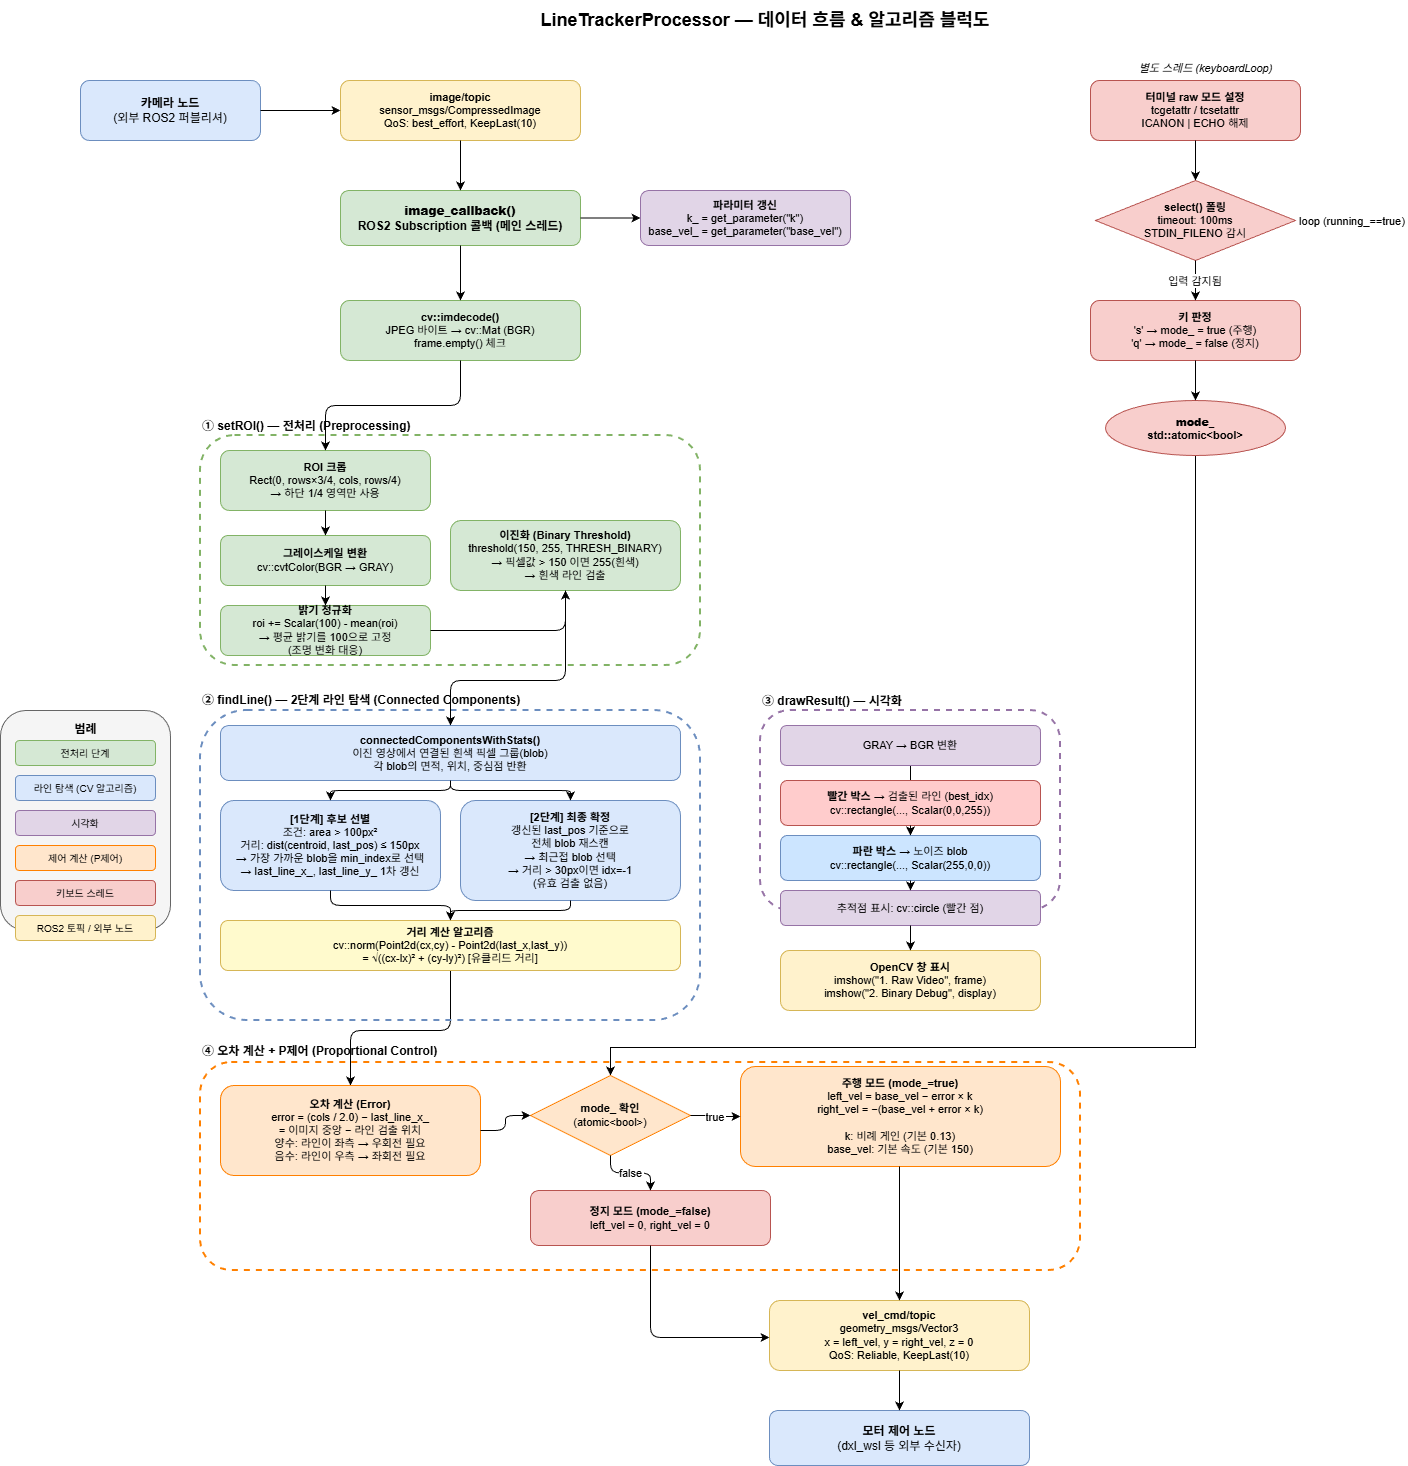

The diagram above was exported from draw.io. Its source (the exported page's mxGraphModel, read from the mxfile embedded in the PNG):
<mxGraphModel dx="1426" dy="907" grid="0" gridSize="10" guides="1" tooltips="1" connect="1" arrows="1" fold="1" page="0" pageScale="1" pageWidth="1654" pageHeight="1169" math="0" shadow="0">
  <root>
    <mxCell id="0" />
    <mxCell id="1" parent="0" />
    <mxCell id="e_dist_err" edge="1" parent="1" source="find_dist" style="edgeStyle=orthogonalEdgeStyle;" target="ctrl_err">
      <mxGeometry relative="1" as="geometry">
        <Array as="points">
          <mxPoint x="510" y="1050" />
          <mxPoint x="410" y="1050" />
          <mxPoint x="410" y="1105" />
        </Array>
      </mxGeometry>
    </mxCell>
    <mxCell id="title" parent="1" style="text;html=1;strokeColor=none;fillColor=none;align=center;verticalAlign=middle;whiteSpace=wrap;rounded=0;fontSize=18;fontStyle=1;" value="LineTrackerProcessor — 데이터 흐름 &amp; 알고리즘 블럭도" vertex="1">
      <mxGeometry height="40" width="1050" x="300" y="20" as="geometry" />
    </mxCell>
    <mxCell id="cam" parent="1" style="rounded=1;whiteSpace=wrap;html=1;fillColor=#dae8fc;strokeColor=#6c8ebf;fontSize=12;" value="&lt;b&gt;카메라 노드&lt;/b&gt;&lt;br/&gt;(외부 ROS2 퍼블리셔)" vertex="1">
      <mxGeometry height="60" width="180" x="140" y="100" as="geometry" />
    </mxCell>
    <mxCell id="topic_in" parent="1" style="rounded=1;whiteSpace=wrap;html=1;fillColor=#fff2cc;strokeColor=#d6b656;fontSize=11;" value="&lt;b&gt;image/topic&lt;/b&gt;&lt;br/&gt;sensor_msgs/CompressedImage&lt;br/&gt;QoS: best_effort, KeepLast(10)" vertex="1">
      <mxGeometry height="60" width="240" x="400" y="100" as="geometry" />
    </mxCell>
    <mxCell id="e_cam_topic" edge="1" parent="1" source="cam" style="edgeStyle=orthogonalEdgeStyle;" target="topic_in">
      <mxGeometry relative="1" as="geometry" />
    </mxCell>
    <mxCell id="kb_label" parent="1" style="text;html=1;strokeColor=none;fillColor=none;align=center;fontStyle=2;fontSize=11;" value="별도 스레드 (keyboardLoop)" vertex="1">
      <mxGeometry height="20" width="230" x="1150" y="75" as="geometry" />
    </mxCell>
    <mxCell id="kb_init" parent="1" style="rounded=1;whiteSpace=wrap;html=1;fillColor=#f8cecc;strokeColor=#b85450;fontSize=11;" value="&lt;b&gt;터미널 raw 모드 설정&lt;/b&gt;&lt;br/&gt;tcgetattr / tcsetattr&lt;br/&gt;ICANON | ECHO 해제" vertex="1">
      <mxGeometry height="60" width="210" x="1150" y="100" as="geometry" />
    </mxCell>
    <mxCell id="kb_select" parent="1" style="rhombus;whiteSpace=wrap;html=1;fillColor=#f8cecc;strokeColor=#b85450;fontSize=11;" value="&lt;b&gt;select() 폴링&lt;/b&gt;&lt;br/&gt;timeout: 100ms&lt;br/&gt;STDIN_FILENO 감시" vertex="1">
      <mxGeometry height="80" width="200" x="1155" y="200" as="geometry" />
    </mxCell>
    <mxCell id="kb_cmd" parent="1" style="rounded=1;whiteSpace=wrap;html=1;fillColor=#f8cecc;strokeColor=#b85450;fontSize=11;" value="&lt;b&gt;키 판정&lt;/b&gt;&lt;br/&gt;'s' → mode_ = true (주행)&lt;br/&gt;'q' → mode_ = false (정지)" vertex="1">
      <mxGeometry height="60" width="210" x="1150" y="320" as="geometry" />
    </mxCell>
    <mxCell id="pSjDqbPjsG99HT8KiDCl-1" edge="1" parent="1" source="mode_flag" style="edgeStyle=orthogonalEdgeStyle;rounded=0;orthogonalLoop=1;jettySize=auto;html=1;exitX=0.5;exitY=1;exitDx=0;exitDy=0;entryX=0.5;entryY=0;entryDx=0;entryDy=0;" target="ctrl_mode">
      <mxGeometry relative="1" as="geometry">
        <Array as="points">
          <mxPoint x="1255" y="1067" />
          <mxPoint x="670" y="1067" />
        </Array>
      </mxGeometry>
    </mxCell>
    <mxCell id="mode_flag" parent="1" style="ellipse;whiteSpace=wrap;html=1;fillColor=#f8cecc;strokeColor=#b85450;fontSize=11;fontStyle=1;" value="&lt;b&gt;mode_&lt;/b&gt;&lt;br/&gt;std::atomic&amp;lt;bool&amp;gt;" vertex="1">
      <mxGeometry height="55" width="180" x="1165" y="420" as="geometry" />
    </mxCell>
    <mxCell id="e_kb1" edge="1" parent="1" source="kb_init" style="edgeStyle=orthogonalEdgeStyle;" target="kb_select">
      <mxGeometry relative="1" as="geometry" />
    </mxCell>
    <mxCell id="e_kb2" edge="1" parent="1" source="kb_select" style="edgeStyle=orthogonalEdgeStyle;" target="kb_cmd" value="입력 감지됨">
      <mxGeometry relative="1" as="geometry" />
    </mxCell>
    <mxCell id="e_kb3" edge="1" parent="1" source="kb_cmd" style="edgeStyle=orthogonalEdgeStyle;" target="mode_flag">
      <mxGeometry relative="1" as="geometry" />
    </mxCell>
    <mxCell id="e_kb_loop" edge="1" parent="1" style="edgeStyle=orthogonalEdgeStyle;exitX=1;exitY=0.5;exitDx=0;exitDy=0;entryX=1;entryY=0.5;entryDx=0;entryDy=0;" value="loop (running_==true)">
      <mxGeometry relative="1" as="geometry">
        <Array as="points">
          <mxPoint x="1412" y="240" />
          <mxPoint x="1412" y="240" />
        </Array>
        <mxPoint x="1367" y="240" as="sourcePoint" />
        <mxPoint x="1367" y="240" as="targetPoint" />
      </mxGeometry>
    </mxCell>
    <mxCell id="cb_entry" parent="1" style="rounded=1;whiteSpace=wrap;html=1;fillColor=#d5e8d4;strokeColor=#82b366;fontSize=12;fontStyle=1;" value="&lt;b&gt;image_callback()&lt;/b&gt;&lt;br/&gt;ROS2 Subscription 콜백 (메인 스레드)" vertex="1">
      <mxGeometry height="55" width="240" x="400" y="210" as="geometry" />
    </mxCell>
    <mxCell id="e_topic_cb" edge="1" parent="1" source="topic_in" style="edgeStyle=orthogonalEdgeStyle;" target="cb_entry">
      <mxGeometry relative="1" as="geometry" />
    </mxCell>
    <mxCell id="param_reload" parent="1" style="rounded=1;whiteSpace=wrap;html=1;fillColor=#e1d5e7;strokeColor=#9673a6;fontSize=11;" value="&lt;b&gt;파라미터 갱신&lt;/b&gt;&lt;br/&gt;k_ = get_parameter(&quot;k&quot;)&lt;br/&gt;base_vel_ = get_parameter(&quot;base_vel&quot;)" vertex="1">
      <mxGeometry height="55" width="210" x="700" y="210" as="geometry" />
    </mxCell>
    <mxCell id="e_param" edge="1" parent="1" source="cb_entry" style="edgeStyle=orthogonalEdgeStyle;" target="param_reload">
      <mxGeometry relative="1" as="geometry" />
    </mxCell>
    <mxCell id="imdecode" parent="1" style="rounded=1;whiteSpace=wrap;html=1;fillColor=#d5e8d4;strokeColor=#82b366;fontSize=11;" value="&lt;b&gt;cv::imdecode()&lt;/b&gt;&lt;br/&gt;JPEG 바이트 → cv::Mat (BGR)&lt;br/&gt;frame.empty() 체크" vertex="1">
      <mxGeometry height="60" width="240" x="400" y="320" as="geometry" />
    </mxCell>
    <mxCell id="e_cb_decode" edge="1" parent="1" source="cb_entry" style="edgeStyle=orthogonalEdgeStyle;" target="imdecode">
      <mxGeometry relative="1" as="geometry" />
    </mxCell>
    <mxCell id="roi_group_label" parent="1" style="text;html=1;strokeColor=none;fillColor=none;align=left;fontStyle=1;fontSize=12;" value="① setROI() — 전처리 (Preprocessing)" vertex="1">
      <mxGeometry height="20" width="380" x="260" y="432" as="geometry" />
    </mxCell>
    <mxCell id="roi_border" parent="1" style="rounded=1;whiteSpace=wrap;html=1;fillColor=none;strokeColor=#82b366;dashed=1;strokeWidth=2;" value="" vertex="1">
      <mxGeometry height="230" width="500" x="260" y="455" as="geometry" />
    </mxCell>
    <mxCell id="roi_crop" parent="1" style="rounded=1;whiteSpace=wrap;html=1;fillColor=#d5e8d4;strokeColor=#82b366;fontSize=11;" value="&lt;b&gt;ROI 크롭&lt;/b&gt;&lt;br/&gt;Rect(0, rows×3/4, cols, rows/4)&lt;br/&gt;→ 하단 1/4 영역만 사용" vertex="1">
      <mxGeometry height="60" width="210" x="280" y="470" as="geometry" />
    </mxCell>
    <mxCell id="roi_gray" parent="1" style="rounded=1;whiteSpace=wrap;html=1;fillColor=#d5e8d4;strokeColor=#82b366;fontSize=11;" value="&lt;b&gt;그레이스케일 변환&lt;/b&gt;&lt;br/&gt;cv::cvtColor(BGR → GRAY)" vertex="1">
      <mxGeometry height="50" width="210" x="280" y="555" as="geometry" />
    </mxCell>
    <mxCell id="roi_norm" parent="1" style="rounded=1;whiteSpace=wrap;html=1;fillColor=#d5e8d4;strokeColor=#82b366;fontSize=11;" value="&lt;b&gt;밝기 정규화&lt;/b&gt;&lt;br/&gt;roi += Scalar(100) - mean(roi)&lt;br/&gt;→ 평균 밝기를 100으로 고정&lt;br/&gt;(조명 변화 대응)" vertex="1">
      <mxGeometry height="50" width="210" x="280" y="625" as="geometry" />
    </mxCell>
    <mxCell id="roi_thresh" parent="1" style="rounded=1;whiteSpace=wrap;html=1;fillColor=#d5e8d4;strokeColor=#82b366;fontSize=11;" value="&lt;b&gt;이진화 (Binary Threshold)&lt;/b&gt;&lt;br/&gt;threshold(150, 255, THRESH_BINARY)&lt;br/&gt;→ 픽셀값 &gt; 150 이면 255(흰색)&lt;br/&gt;→ 흰색 라인 검출" vertex="1">
      <mxGeometry height="70" width="230" x="510" y="540" as="geometry" />
    </mxCell>
    <mxCell id="e_decode_roi" edge="1" parent="1" source="imdecode" style="edgeStyle=orthogonalEdgeStyle;" target="roi_crop">
      <mxGeometry relative="1" as="geometry" />
    </mxCell>
    <mxCell id="e_roi1" edge="1" parent="1" source="roi_crop" style="edgeStyle=orthogonalEdgeStyle;" target="roi_gray">
      <mxGeometry relative="1" as="geometry" />
    </mxCell>
    <mxCell id="e_roi2" edge="1" parent="1" source="roi_gray" style="edgeStyle=orthogonalEdgeStyle;" target="roi_norm">
      <mxGeometry relative="1" as="geometry" />
    </mxCell>
    <mxCell id="e_roi3" edge="1" parent="1" source="roi_norm" style="edgeStyle=orthogonalEdgeStyle;" target="roi_thresh">
      <mxGeometry relative="1" as="geometry" />
    </mxCell>
    <mxCell id="find_label" parent="1" style="text;html=1;strokeColor=none;fillColor=none;align=left;fontStyle=1;fontSize=12;" value="② findLine() — 2단계 라인 탐색 (Connected Components)" vertex="1">
      <mxGeometry height="20" width="500" x="260" y="706" as="geometry" />
    </mxCell>
    <mxCell id="find_border" parent="1" style="rounded=1;whiteSpace=wrap;html=1;fillColor=none;strokeColor=#6c8ebf;dashed=1;strokeWidth=2;" value="" vertex="1">
      <mxGeometry height="310" width="500" x="260" y="730" as="geometry" />
    </mxCell>
    <mxCell id="find_cc" parent="1" style="rounded=1;whiteSpace=wrap;html=1;fillColor=#dae8fc;strokeColor=#6c8ebf;fontSize=11;" value="&lt;b&gt;connectedComponentsWithStats()&lt;/b&gt;&lt;br/&gt;이진 영상에서 연결된 흰색 픽셀 그룹(blob)&lt;br/&gt;각 blob의 면적, 위치, 중심점 반환" vertex="1">
      <mxGeometry height="55" width="460" x="280" y="745" as="geometry" />
    </mxCell>
    <mxCell id="find_s1" parent="1" style="rounded=1;whiteSpace=wrap;html=1;fillColor=#dae8fc;strokeColor=#6c8ebf;fontSize=11;" value="&lt;b&gt;[1단계] 후보 선별&lt;/b&gt;&lt;br/&gt;조건: area &gt; 100px²&lt;br/&gt;거리: dist(centroid, last_pos) ≤ 150px&lt;br/&gt;→ 가장 가까운 blob을 min_index로 선택&lt;br/&gt;→ last_line_x_, last_line_y_ 1차 갱신" vertex="1">
      <mxGeometry height="90" width="220" x="280" y="820" as="geometry" />
    </mxCell>
    <mxCell id="find_s2" parent="1" style="rounded=1;whiteSpace=wrap;html=1;fillColor=#dae8fc;strokeColor=#6c8ebf;fontSize=11;" value="&lt;b&gt;[2단계] 최종 확정&lt;/b&gt;&lt;br/&gt;갱신된 last_pos 기준으로&lt;br/&gt;전체 blob 재스캔&lt;br/&gt;→ 최근접 blob 선택&lt;br/&gt;→ 거리 &gt; 30px이면 idx=-1&lt;br/&gt;  (유효 검출 없음)" vertex="1">
      <mxGeometry height="100" width="220" x="520" y="820" as="geometry" />
    </mxCell>
    <mxCell id="find_dist" parent="1" style="rounded=1;whiteSpace=wrap;html=1;fillColor=#fffacd;strokeColor=#d6b656;fontSize=11;" value="&lt;b&gt;거리 계산 알고리즘&lt;/b&gt;&lt;br/&gt;cv::norm(Point2d(cx,cy) - Point2d(last_x,last_y))&lt;br/&gt;= √((cx-lx)² + (cy-ly)²)  [유클리드 거리]" vertex="1">
      <mxGeometry height="50" width="460" x="280" y="940" as="geometry" />
    </mxCell>
    <mxCell id="e_roi_cc" edge="1" parent="1" source="roi_thresh" style="edgeStyle=orthogonalEdgeStyle;" target="find_cc">
      <mxGeometry relative="1" as="geometry">
        <Array as="points">
          <mxPoint x="625" y="700" />
          <mxPoint x="510" y="700" />
          <mxPoint x="510" y="745" />
        </Array>
      </mxGeometry>
    </mxCell>
    <mxCell id="e_cc_s1" edge="1" parent="1" source="find_cc" style="edgeStyle=orthogonalEdgeStyle;" target="find_s1">
      <mxGeometry relative="1" as="geometry" />
    </mxCell>
    <mxCell id="e_cc_s2" edge="1" parent="1" source="find_cc" style="edgeStyle=orthogonalEdgeStyle;" target="find_s2">
      <mxGeometry relative="1" as="geometry" />
    </mxCell>
    <mxCell id="e_s1_dist" edge="1" parent="1" source="find_s1" style="edgeStyle=orthogonalEdgeStyle;" target="find_dist">
      <mxGeometry relative="1" as="geometry" />
    </mxCell>
    <mxCell id="e_s2_dist" edge="1" parent="1" source="find_s2" style="edgeStyle=orthogonalEdgeStyle;" target="find_dist">
      <mxGeometry relative="1" as="geometry" />
    </mxCell>
    <mxCell id="draw_label" parent="1" style="text;html=1;strokeColor=none;fillColor=none;align=left;fontStyle=1;fontSize=12;" value="③ drawResult() — 시각화" vertex="1">
      <mxGeometry height="20" width="300" x="820" y="707" as="geometry" />
    </mxCell>
    <mxCell id="draw_border" parent="1" style="rounded=1;whiteSpace=wrap;html=1;fillColor=none;strokeColor=#9673a6;dashed=1;strokeWidth=2;" value="" vertex="1">
      <mxGeometry height="200" width="300" x="820" y="730" as="geometry" />
    </mxCell>
    <mxCell id="pSjDqbPjsG99HT8KiDCl-4" edge="1" parent="1" source="draw_convert" style="edgeStyle=orthogonalEdgeStyle;rounded=0;orthogonalLoop=1;jettySize=auto;html=1;" target="draw_blue" value="">
      <mxGeometry relative="1" as="geometry" />
    </mxCell>
    <mxCell id="draw_convert" parent="1" style="rounded=1;whiteSpace=wrap;html=1;fillColor=#e1d5e7;strokeColor=#9673a6;fontSize=11;" value="GRAY → BGR 변환" vertex="1">
      <mxGeometry height="40" width="260" x="840" y="745" as="geometry" />
    </mxCell>
    <mxCell id="draw_red" parent="1" style="rounded=1;whiteSpace=wrap;html=1;fillColor=#ffcccc;strokeColor=#b85450;fontSize=11;" value="&lt;b&gt;빨간 박스&lt;/b&gt; → 검출된 라인 (best_idx)&lt;br/&gt;cv::rectangle(..., Scalar(0,0,255))" vertex="1">
      <mxGeometry height="45" width="260" x="840" y="800" as="geometry" />
    </mxCell>
    <mxCell id="draw_blue" parent="1" style="rounded=1;whiteSpace=wrap;html=1;fillColor=#cce5ff;strokeColor=#6c8ebf;fontSize=11;" value="&lt;b&gt;파란 박스&lt;/b&gt; → 노이즈 blob&lt;br/&gt;cv::rectangle(..., Scalar(255,0,0))" vertex="1">
      <mxGeometry height="45" width="260" x="840" y="855" as="geometry" />
    </mxCell>
    <mxCell id="draw_circle" parent="1" style="rounded=1;whiteSpace=wrap;html=1;fillColor=#e1d5e7;strokeColor=#9673a6;fontSize=11;" value="추적점 표시: cv::circle (빨간 점)" vertex="1">
      <mxGeometry height="35" width="260" x="840" y="910" as="geometry" />
    </mxCell>
    <mxCell id="e_draw2" edge="1" parent="1" source="draw_red" style="edgeStyle=orthogonalEdgeStyle;" target="draw_blue">
      <mxGeometry relative="1" as="geometry" />
    </mxCell>
    <mxCell id="e_draw3" edge="1" parent="1" source="draw_blue" style="edgeStyle=orthogonalEdgeStyle;" target="draw_circle">
      <mxGeometry relative="1" as="geometry" />
    </mxCell>
    <mxCell id="cv_win1" parent="1" style="rounded=1;whiteSpace=wrap;html=1;fillColor=#fff2cc;strokeColor=#d6b656;fontSize=11;" value="&lt;b&gt;OpenCV 창 표시&lt;/b&gt;&lt;br/&gt;imshow(&quot;1. Raw Video&quot;, frame)&lt;br/&gt;imshow(&quot;2. Binary Debug&quot;, display)" vertex="1">
      <mxGeometry height="60" width="260" x="840" y="970" as="geometry" />
    </mxCell>
    <mxCell id="e_circle_win" edge="1" parent="1" source="draw_circle" style="edgeStyle=orthogonalEdgeStyle;" target="cv_win1">
      <mxGeometry relative="1" as="geometry" />
    </mxCell>
    <mxCell id="ctrl_label" parent="1" style="text;html=1;strokeColor=none;fillColor=none;align=left;fontStyle=1;fontSize=12;" value="④ 오차 계산 + P제어 (Proportional Control)" vertex="1">
      <mxGeometry height="20" width="500" x="260" y="1057" as="geometry" />
    </mxCell>
    <mxCell id="ctrl_border" parent="1" style="rounded=1;whiteSpace=wrap;html=1;fillColor=none;strokeColor=#ff8000;dashed=1;strokeWidth=2;" value="" vertex="1">
      <mxGeometry height="208" width="880" x="260" y="1082" as="geometry" />
    </mxCell>
    <mxCell id="ctrl_err" parent="1" style="rounded=1;whiteSpace=wrap;html=1;fillColor=#ffe6cc;strokeColor=#ff8000;fontSize=11;" value="&lt;b&gt;오차 계산 (Error)&lt;/b&gt;&lt;br/&gt;error = (cols / 2.0) − last_line_x_&lt;br/&gt;= 이미지 중앙 − 라인 검출 위치&lt;br/&gt;양수: 라인이 좌측 → 우회전 필요&lt;br/&gt;음수: 라인이 우측 → 좌회전 필요" vertex="1">
      <mxGeometry height="90" width="260" x="280" y="1105" as="geometry" />
    </mxCell>
    <mxCell id="ctrl_mode" parent="1" style="rhombus;whiteSpace=wrap;html=1;fillColor=#ffe6cc;strokeColor=#ff8000;fontSize=11;" value="&lt;b&gt;mode_ 확인&lt;/b&gt;&lt;br/&gt;(atomic&amp;lt;bool&amp;gt;)" vertex="1">
      <mxGeometry height="80" width="160" x="590" y="1095" as="geometry" />
    </mxCell>
    <mxCell id="ctrl_run" parent="1" style="rounded=1;whiteSpace=wrap;html=1;fillColor=#ffe6cc;strokeColor=#ff8000;fontSize=11;" value="&lt;b&gt;주행 모드 (mode_=true)&lt;/b&gt;&lt;br/&gt;left_vel  = base_vel − error × k&lt;br/&gt;right_vel = −(base_vel + error × k)&lt;br/&gt;&lt;br/&gt;k: 비례 게인 (기본 0.13)&lt;br/&gt;base_vel: 기본 속도 (기본 150)" vertex="1">
      <mxGeometry height="100" width="320" x="800" y="1086" as="geometry" />
    </mxCell>
    <mxCell id="ctrl_stop" parent="1" style="rounded=1;whiteSpace=wrap;html=1;fillColor=#f8cecc;strokeColor=#b85450;fontSize=11;" value="&lt;b&gt;정지 모드 (mode_=false)&lt;/b&gt;&lt;br/&gt;left_vel = 0, right_vel = 0" vertex="1">
      <mxGeometry height="55" width="240" x="590" y="1210" as="geometry" />
    </mxCell>
    <mxCell id="e_err_mode" edge="1" parent="1" source="ctrl_err" style="edgeStyle=orthogonalEdgeStyle;" target="ctrl_mode">
      <mxGeometry relative="1" as="geometry" />
    </mxCell>
    <mxCell id="e_mode_run" edge="1" parent="1" source="ctrl_mode" style="edgeStyle=orthogonalEdgeStyle;" target="ctrl_run" value="true">
      <mxGeometry relative="1" as="geometry" />
    </mxCell>
    <mxCell id="e_mode_stop" edge="1" parent="1" source="ctrl_mode" style="edgeStyle=orthogonalEdgeStyle;" target="ctrl_stop" value="false">
      <mxGeometry relative="1" as="geometry" />
    </mxCell>
    <mxCell id="topic_out" parent="1" style="rounded=1;whiteSpace=wrap;html=1;fillColor=#fff2cc;strokeColor=#d6b656;fontSize=11;" value="&lt;b&gt;vel_cmd/topic&lt;/b&gt;&lt;br/&gt;geometry_msgs/Vector3&lt;br/&gt;x = left_vel, y = right_vel, z = 0&lt;br/&gt;QoS: Reliable, KeepLast(10)" vertex="1">
      <mxGeometry height="70" width="260" x="829" y="1320" as="geometry" />
    </mxCell>
    <mxCell id="motor_node" parent="1" style="rounded=1;whiteSpace=wrap;html=1;fillColor=#dae8fc;strokeColor=#6c8ebf;fontSize=12;" value="&lt;b&gt;모터 제어 노드&lt;/b&gt;&lt;br/&gt;(dxl_wsl 등 외부 수신자)" vertex="1">
      <mxGeometry height="55" width="260" x="829" y="1430" as="geometry" />
    </mxCell>
    <mxCell id="e_run_pub" edge="1" parent="1" source="ctrl_run" style="edgeStyle=orthogonalEdgeStyle;entryX=0.5;entryY=0;entryDx=0;entryDy=0;" target="topic_out">
      <mxGeometry relative="1" as="geometry">
        <Array as="points">
          <mxPoint x="960" y="1320" />
        </Array>
      </mxGeometry>
    </mxCell>
    <mxCell id="e_stop_pub" edge="1" parent="1" source="ctrl_stop" style="edgeStyle=orthogonalEdgeStyle;" target="topic_out">
      <mxGeometry relative="1" as="geometry">
        <Array as="points">
          <mxPoint x="710" y="1357" />
        </Array>
      </mxGeometry>
    </mxCell>
    <mxCell id="e_pub_motor" edge="1" parent="1" source="topic_out" style="edgeStyle=orthogonalEdgeStyle;" target="motor_node">
      <mxGeometry relative="1" as="geometry" />
    </mxCell>
    <mxCell id="legend_border" parent="1" style="rounded=1;whiteSpace=wrap;html=1;fillColor=#f5f5f5;strokeColor=#666666;strokeWidth=1;" value="" vertex="1">
      <mxGeometry height="220" width="170" x="60" y="730" as="geometry" />
    </mxCell>
    <mxCell id="legend_title" parent="1" style="text;html=1;strokeColor=none;fillColor=none;align=center;fontSize=12;" value="&lt;b&gt;범례&lt;/b&gt;" vertex="1">
      <mxGeometry height="20" width="170" x="60" y="735" as="geometry" />
    </mxCell>
    <mxCell id="l1" parent="1" style="rounded=1;fillColor=#d5e8d4;strokeColor=#82b366;fontSize=10;" value="전처리 단계" vertex="1">
      <mxGeometry height="25" width="140" x="75" y="760" as="geometry" />
    </mxCell>
    <mxCell id="l2" parent="1" style="rounded=1;fillColor=#dae8fc;strokeColor=#6c8ebf;fontSize=10;" value="라인 탐색 (CV 알고리즘)" vertex="1">
      <mxGeometry height="25" width="140" x="75" y="795" as="geometry" />
    </mxCell>
    <mxCell id="l3" parent="1" style="rounded=1;fillColor=#e1d5e7;strokeColor=#9673a6;fontSize=10;" value="시각화" vertex="1">
      <mxGeometry height="25" width="140" x="75" y="830" as="geometry" />
    </mxCell>
    <mxCell id="l4" parent="1" style="rounded=1;fillColor=#ffe6cc;strokeColor=#ff8000;fontSize=10;" value="제어 계산 (P제어)" vertex="1">
      <mxGeometry height="25" width="140" x="75" y="865" as="geometry" />
    </mxCell>
    <mxCell id="l5" parent="1" style="rounded=1;fillColor=#f8cecc;strokeColor=#b85450;fontSize=10;" value="키보드 스레드" vertex="1">
      <mxGeometry height="25" width="140" x="75" y="900" as="geometry" />
    </mxCell>
    <mxCell id="l6" parent="1" style="rounded=1;fillColor=#fff2cc;strokeColor=#d6b656;fontSize=10;" value="ROS2 토픽 / 외부 노드" vertex="1">
      <mxGeometry height="25" width="140" x="75" y="935" as="geometry" />
    </mxCell>
  </root>
</mxGraphModel>